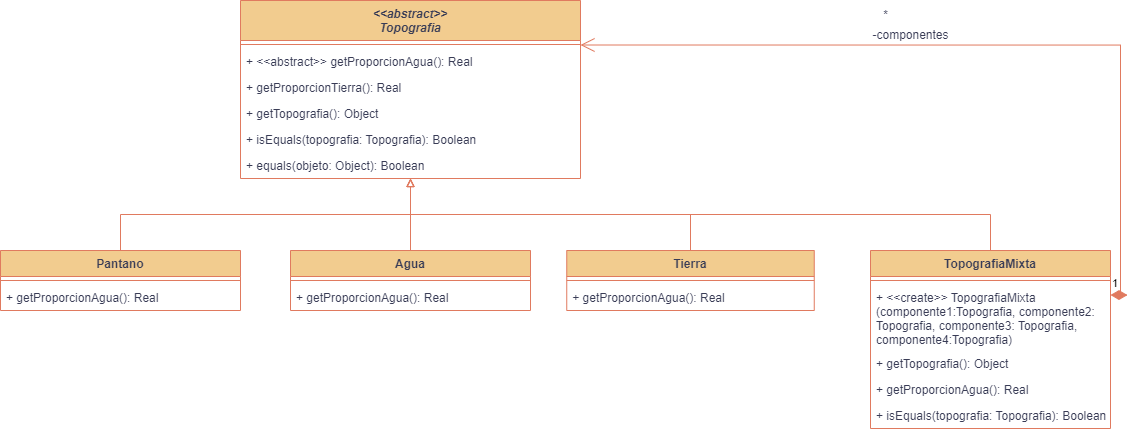

The diagram above was exported from draw.io. Its source (the exported page's mxGraphModel, read from the mxfile embedded in the PNG):
<mxGraphModel dx="1787" dy="573" grid="1" gridSize="10" guides="1" tooltips="1" connect="1" arrows="1" fold="1" page="1" pageScale="1" pageWidth="827" pageHeight="1169" background="#ffffff" math="0" shadow="0">
  <root>
    <mxCell id="0" />
    <mxCell id="1" parent="0" />
    <mxCell id="B2-FL_3JOtWUrh0SDZhF-1" value="&lt;&lt;abstract&gt;&gt;&#10;Topografia" style="swimlane;fontStyle=3;align=center;verticalAlign=top;childLayout=stackLayout;horizontal=1;startSize=40;horizontalStack=0;resizeParent=1;resizeParentMax=0;resizeLast=0;collapsible=1;marginBottom=0;labelBackgroundColor=none;fillColor=#F2CC8F;strokeColor=#E07A5F;fontColor=#393C56;" parent="1" vertex="1">
      <mxGeometry x="140" y="140" width="340" height="178" as="geometry" />
    </mxCell>
    <mxCell id="B2-FL_3JOtWUrh0SDZhF-3" value="" style="line;strokeWidth=1;fillColor=none;align=left;verticalAlign=middle;spacingTop=-1;spacingLeft=3;spacingRight=3;rotatable=0;labelPosition=right;points=[];portConstraint=eastwest;strokeColor=#E07A5F;labelBackgroundColor=none;fontColor=#393C56;" parent="B2-FL_3JOtWUrh0SDZhF-1" vertex="1">
      <mxGeometry y="40" width="340" height="8" as="geometry" />
    </mxCell>
    <mxCell id="B2-FL_3JOtWUrh0SDZhF-4" value="+ &lt;&lt;abstract&gt;&gt; getProporcionAgua(): Real" style="text;strokeColor=none;fillColor=none;align=left;verticalAlign=top;spacingLeft=4;spacingRight=4;overflow=hidden;rotatable=0;points=[[0,0.5],[1,0.5]];portConstraint=eastwest;labelBackgroundColor=none;fontColor=#393C56;" parent="B2-FL_3JOtWUrh0SDZhF-1" vertex="1">
      <mxGeometry y="48" width="340" height="26" as="geometry" />
    </mxCell>
    <mxCell id="B2-FL_3JOtWUrh0SDZhF-20" value="+ getProporcionTierra(): Real" style="text;strokeColor=none;fillColor=none;align=left;verticalAlign=top;spacingLeft=4;spacingRight=4;overflow=hidden;rotatable=0;points=[[0,0.5],[1,0.5]];portConstraint=eastwest;labelBackgroundColor=none;fontColor=#393C56;" parent="B2-FL_3JOtWUrh0SDZhF-1" vertex="1">
      <mxGeometry y="74" width="340" height="26" as="geometry" />
    </mxCell>
    <mxCell id="YZ6kaLhzlNESF10zZTtm-1" value="+ getTopografia(): Object" style="text;strokeColor=none;fillColor=none;align=left;verticalAlign=top;spacingLeft=4;spacingRight=4;overflow=hidden;rotatable=0;points=[[0,0.5],[1,0.5]];portConstraint=eastwest;labelBackgroundColor=none;fontColor=#393C56;" vertex="1" parent="B2-FL_3JOtWUrh0SDZhF-1">
      <mxGeometry y="100" width="340" height="26" as="geometry" />
    </mxCell>
    <mxCell id="B2-FL_3JOtWUrh0SDZhF-27" value="+ isEquals(topografia: Topografia): Boolean" style="text;strokeColor=none;fillColor=none;align=left;verticalAlign=top;spacingLeft=4;spacingRight=4;overflow=hidden;rotatable=0;points=[[0,0.5],[1,0.5]];portConstraint=eastwest;labelBackgroundColor=none;fontColor=#393C56;" parent="B2-FL_3JOtWUrh0SDZhF-1" vertex="1">
      <mxGeometry y="126" width="340" height="26" as="geometry" />
    </mxCell>
    <mxCell id="YZ6kaLhzlNESF10zZTtm-2" value="+ equals(objeto: Object): Boolean" style="text;strokeColor=none;fillColor=none;align=left;verticalAlign=top;spacingLeft=4;spacingRight=4;overflow=hidden;rotatable=0;points=[[0,0.5],[1,0.5]];portConstraint=eastwest;labelBackgroundColor=none;fontColor=#393C56;" vertex="1" parent="B2-FL_3JOtWUrh0SDZhF-1">
      <mxGeometry y="152" width="340" height="26" as="geometry" />
    </mxCell>
    <mxCell id="B2-FL_3JOtWUrh0SDZhF-22" style="edgeStyle=orthogonalEdgeStyle;rounded=0;orthogonalLoop=1;jettySize=auto;html=1;endArrow=block;endFill=0;exitX=0.5;exitY=0;exitDx=0;exitDy=0;labelBackgroundColor=none;strokeColor=#E07A5F;fontColor=default;" parent="1" source="B2-FL_3JOtWUrh0SDZhF-5" target="B2-FL_3JOtWUrh0SDZhF-1" edge="1">
      <mxGeometry relative="1" as="geometry" />
    </mxCell>
    <mxCell id="B2-FL_3JOtWUrh0SDZhF-5" value="Agua" style="swimlane;fontStyle=1;align=center;verticalAlign=top;childLayout=stackLayout;horizontal=1;startSize=26;horizontalStack=0;resizeParent=1;resizeParentMax=0;resizeLast=0;collapsible=1;marginBottom=0;labelBackgroundColor=none;fillColor=#F2CC8F;strokeColor=#E07A5F;fontColor=#393C56;" parent="1" vertex="1">
      <mxGeometry x="190" y="390" width="240" height="60" as="geometry" />
    </mxCell>
    <mxCell id="B2-FL_3JOtWUrh0SDZhF-7" value="" style="line;strokeWidth=1;fillColor=none;align=left;verticalAlign=middle;spacingTop=-1;spacingLeft=3;spacingRight=3;rotatable=0;labelPosition=right;points=[];portConstraint=eastwest;strokeColor=#E07A5F;labelBackgroundColor=none;fontColor=#393C56;" parent="B2-FL_3JOtWUrh0SDZhF-5" vertex="1">
      <mxGeometry y="26" width="240" height="8" as="geometry" />
    </mxCell>
    <mxCell id="B2-FL_3JOtWUrh0SDZhF-8" value="+ getProporcionAgua(): Real" style="text;strokeColor=none;fillColor=none;align=left;verticalAlign=top;spacingLeft=4;spacingRight=4;overflow=hidden;rotatable=0;points=[[0,0.5],[1,0.5]];portConstraint=eastwest;labelBackgroundColor=none;fontColor=#393C56;" parent="B2-FL_3JOtWUrh0SDZhF-5" vertex="1">
      <mxGeometry y="34" width="240" height="26" as="geometry" />
    </mxCell>
    <mxCell id="B2-FL_3JOtWUrh0SDZhF-23" style="edgeStyle=orthogonalEdgeStyle;rounded=0;orthogonalLoop=1;jettySize=auto;html=1;exitX=0.5;exitY=0;exitDx=0;exitDy=0;endArrow=block;endFill=0;labelBackgroundColor=none;strokeColor=#E07A5F;fontColor=default;" parent="1" source="B2-FL_3JOtWUrh0SDZhF-9" target="B2-FL_3JOtWUrh0SDZhF-1" edge="1">
      <mxGeometry relative="1" as="geometry" />
    </mxCell>
    <mxCell id="B2-FL_3JOtWUrh0SDZhF-9" value="Tierra" style="swimlane;fontStyle=1;align=center;verticalAlign=top;childLayout=stackLayout;horizontal=1;startSize=26;horizontalStack=0;resizeParent=1;resizeParentMax=0;resizeLast=0;collapsible=1;marginBottom=0;labelBackgroundColor=none;fillColor=#F2CC8F;strokeColor=#E07A5F;fontColor=#393C56;" parent="1" vertex="1">
      <mxGeometry x="466.25" y="390" width="247.5" height="60" as="geometry" />
    </mxCell>
    <mxCell id="B2-FL_3JOtWUrh0SDZhF-11" value="" style="line;strokeWidth=1;fillColor=none;align=left;verticalAlign=middle;spacingTop=-1;spacingLeft=3;spacingRight=3;rotatable=0;labelPosition=right;points=[];portConstraint=eastwest;strokeColor=#E07A5F;labelBackgroundColor=none;fontColor=#393C56;" parent="B2-FL_3JOtWUrh0SDZhF-9" vertex="1">
      <mxGeometry y="26" width="247.5" height="8" as="geometry" />
    </mxCell>
    <mxCell id="B2-FL_3JOtWUrh0SDZhF-25" value="+ getProporcionAgua(): Real" style="text;strokeColor=none;fillColor=none;align=left;verticalAlign=top;spacingLeft=4;spacingRight=4;overflow=hidden;rotatable=0;points=[[0,0.5],[1,0.5]];portConstraint=eastwest;labelBackgroundColor=none;fontColor=#393C56;" parent="B2-FL_3JOtWUrh0SDZhF-9" vertex="1">
      <mxGeometry y="34" width="247.5" height="26" as="geometry" />
    </mxCell>
    <mxCell id="B2-FL_3JOtWUrh0SDZhF-24" style="edgeStyle=orthogonalEdgeStyle;rounded=0;orthogonalLoop=1;jettySize=auto;html=1;exitX=0.5;exitY=0;exitDx=0;exitDy=0;endArrow=block;endFill=0;labelBackgroundColor=none;strokeColor=#E07A5F;fontColor=default;" parent="1" source="B2-FL_3JOtWUrh0SDZhF-13" target="B2-FL_3JOtWUrh0SDZhF-1" edge="1">
      <mxGeometry relative="1" as="geometry" />
    </mxCell>
    <mxCell id="B2-FL_3JOtWUrh0SDZhF-13" value="TopografiaMixta" style="swimlane;fontStyle=1;align=center;verticalAlign=top;childLayout=stackLayout;horizontal=1;startSize=26;horizontalStack=0;resizeParent=1;resizeParentMax=0;resizeLast=0;collapsible=1;marginBottom=0;labelBackgroundColor=none;fillColor=#F2CC8F;strokeColor=#E07A5F;fontColor=#393C56;" parent="1" vertex="1">
      <mxGeometry x="770" y="390" width="240" height="178" as="geometry" />
    </mxCell>
    <mxCell id="B2-FL_3JOtWUrh0SDZhF-15" value="" style="line;strokeWidth=1;fillColor=none;align=left;verticalAlign=middle;spacingTop=-1;spacingLeft=3;spacingRight=3;rotatable=0;labelPosition=right;points=[];portConstraint=eastwest;strokeColor=#E07A5F;labelBackgroundColor=none;fontColor=#393C56;" parent="B2-FL_3JOtWUrh0SDZhF-13" vertex="1">
      <mxGeometry y="26" width="240" height="8" as="geometry" />
    </mxCell>
    <mxCell id="B2-FL_3JOtWUrh0SDZhF-31" value="+ &lt;&lt;create&gt;&gt; TopografiaMixta &#10;(componente1:Topografia, componente2:&#10;Topografia, componente3: Topografia, &#10;componente4:Topografia)" style="text;strokeColor=none;fillColor=none;align=left;verticalAlign=top;spacingLeft=4;spacingRight=4;overflow=hidden;rotatable=0;points=[[0,0.5],[1,0.5]];portConstraint=eastwest;labelBackgroundColor=none;fontColor=#393C56;" parent="B2-FL_3JOtWUrh0SDZhF-13" vertex="1">
      <mxGeometry y="34" width="240" height="66" as="geometry" />
    </mxCell>
    <mxCell id="YZ6kaLhzlNESF10zZTtm-3" value="+ getTopografia(): Object" style="text;strokeColor=none;fillColor=none;align=left;verticalAlign=top;spacingLeft=4;spacingRight=4;overflow=hidden;rotatable=0;points=[[0,0.5],[1,0.5]];portConstraint=eastwest;labelBackgroundColor=none;fontColor=#393C56;" vertex="1" parent="B2-FL_3JOtWUrh0SDZhF-13">
      <mxGeometry y="100" width="240" height="26" as="geometry" />
    </mxCell>
    <mxCell id="B2-FL_3JOtWUrh0SDZhF-26" value="+ getProporcionAgua(): Real" style="text;strokeColor=none;fillColor=none;align=left;verticalAlign=top;spacingLeft=4;spacingRight=4;overflow=hidden;rotatable=0;points=[[0,0.5],[1,0.5]];portConstraint=eastwest;labelBackgroundColor=none;fontColor=#393C56;" parent="B2-FL_3JOtWUrh0SDZhF-13" vertex="1">
      <mxGeometry y="126" width="240" height="26" as="geometry" />
    </mxCell>
    <mxCell id="B2-FL_3JOtWUrh0SDZhF-30" value="+ isEquals(topografia: Topografia): Boolean" style="text;strokeColor=none;fillColor=none;align=left;verticalAlign=top;spacingLeft=4;spacingRight=4;overflow=hidden;rotatable=0;points=[[0,0.5],[1,0.5]];portConstraint=eastwest;labelBackgroundColor=none;fontColor=#393C56;" parent="B2-FL_3JOtWUrh0SDZhF-13" vertex="1">
      <mxGeometry y="152" width="240" height="26" as="geometry" />
    </mxCell>
    <mxCell id="B2-FL_3JOtWUrh0SDZhF-17" value="1" style="endArrow=open;html=1;endSize=12;startArrow=diamondThin;startSize=14;startFill=1;edgeStyle=orthogonalEdgeStyle;align=left;verticalAlign=bottom;rounded=0;exitX=1;exitY=0.25;exitDx=0;exitDy=0;entryX=1;entryY=0.25;entryDx=0;entryDy=0;labelBackgroundColor=none;strokeColor=#E07A5F;fontColor=default;" parent="1" source="B2-FL_3JOtWUrh0SDZhF-13" target="B2-FL_3JOtWUrh0SDZhF-1" edge="1">
      <mxGeometry x="-1" y="3" relative="1" as="geometry">
        <mxPoint x="930" y="429" as="sourcePoint" />
        <mxPoint x="710" y="213" as="targetPoint" />
      </mxGeometry>
    </mxCell>
    <mxCell id="B2-FL_3JOtWUrh0SDZhF-18" value="*" style="text;html=1;align=center;verticalAlign=middle;resizable=0;points=[];autosize=1;strokeColor=none;fillColor=none;labelBackgroundColor=none;fontColor=#393C56;" parent="1" vertex="1">
      <mxGeometry x="770" y="140" width="30" height="30" as="geometry" />
    </mxCell>
    <mxCell id="B2-FL_3JOtWUrh0SDZhF-19" value="-componentes" style="text;html=1;align=center;verticalAlign=middle;resizable=0;points=[];autosize=1;strokeColor=none;fillColor=none;labelBackgroundColor=none;fontColor=#393C56;" parent="1" vertex="1">
      <mxGeometry x="760" y="160" width="100" height="30" as="geometry" />
    </mxCell>
    <mxCell id="YZ6kaLhzlNESF10zZTtm-7" style="edgeStyle=orthogonalEdgeStyle;rounded=0;orthogonalLoop=1;jettySize=auto;html=1;exitX=0.5;exitY=0;exitDx=0;exitDy=0;strokeColor=#E07A5F;fontColor=#393C56;fillColor=#F2CC8F;endArrow=block;endFill=0;" edge="1" parent="1" source="YZ6kaLhzlNESF10zZTtm-4" target="B2-FL_3JOtWUrh0SDZhF-1">
      <mxGeometry relative="1" as="geometry" />
    </mxCell>
    <mxCell id="YZ6kaLhzlNESF10zZTtm-4" value="Pantano" style="swimlane;fontStyle=1;align=center;verticalAlign=top;childLayout=stackLayout;horizontal=1;startSize=26;horizontalStack=0;resizeParent=1;resizeParentMax=0;resizeLast=0;collapsible=1;marginBottom=0;labelBackgroundColor=none;fillColor=#F2CC8F;strokeColor=#E07A5F;fontColor=#393C56;" vertex="1" parent="1">
      <mxGeometry x="-100" y="390" width="240" height="60" as="geometry" />
    </mxCell>
    <mxCell id="YZ6kaLhzlNESF10zZTtm-5" value="" style="line;strokeWidth=1;fillColor=none;align=left;verticalAlign=middle;spacingTop=-1;spacingLeft=3;spacingRight=3;rotatable=0;labelPosition=right;points=[];portConstraint=eastwest;strokeColor=#E07A5F;labelBackgroundColor=none;fontColor=#393C56;" vertex="1" parent="YZ6kaLhzlNESF10zZTtm-4">
      <mxGeometry y="26" width="240" height="8" as="geometry" />
    </mxCell>
    <mxCell id="YZ6kaLhzlNESF10zZTtm-6" value="+ getProporcionAgua(): Real" style="text;strokeColor=none;fillColor=none;align=left;verticalAlign=top;spacingLeft=4;spacingRight=4;overflow=hidden;rotatable=0;points=[[0,0.5],[1,0.5]];portConstraint=eastwest;labelBackgroundColor=none;fontColor=#393C56;" vertex="1" parent="YZ6kaLhzlNESF10zZTtm-4">
      <mxGeometry y="34" width="240" height="26" as="geometry" />
    </mxCell>
  </root>
</mxGraphModel>